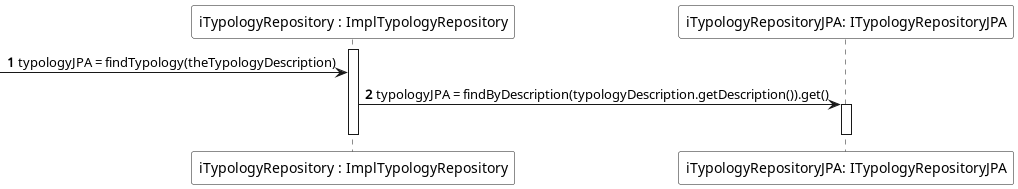

The diagram above was rendered by PlantUML. Its source (embedded in the PNG):
@startuml
autonumber

participant "iTypologyRepository : ImplTypologyRepository" #FFFFFF
activate "iTypologyRepository : ImplTypologyRepository"
participant "iTypologyRepositoryJPA: ITypologyRepositoryJPA" #FFFFFF


-> "iTypologyRepository : ImplTypologyRepository" : typologyJPA = findTypology(theTypologyDescription)

"iTypologyRepository : ImplTypologyRepository" -> "iTypologyRepositoryJPA: ITypologyRepositoryJPA" ++ : typologyJPA = findByDescription(typologyDescription.getDescription()).get()
deactivate

deactivate "iTypologyRepository : ImplTypologyRepository"


@enduml